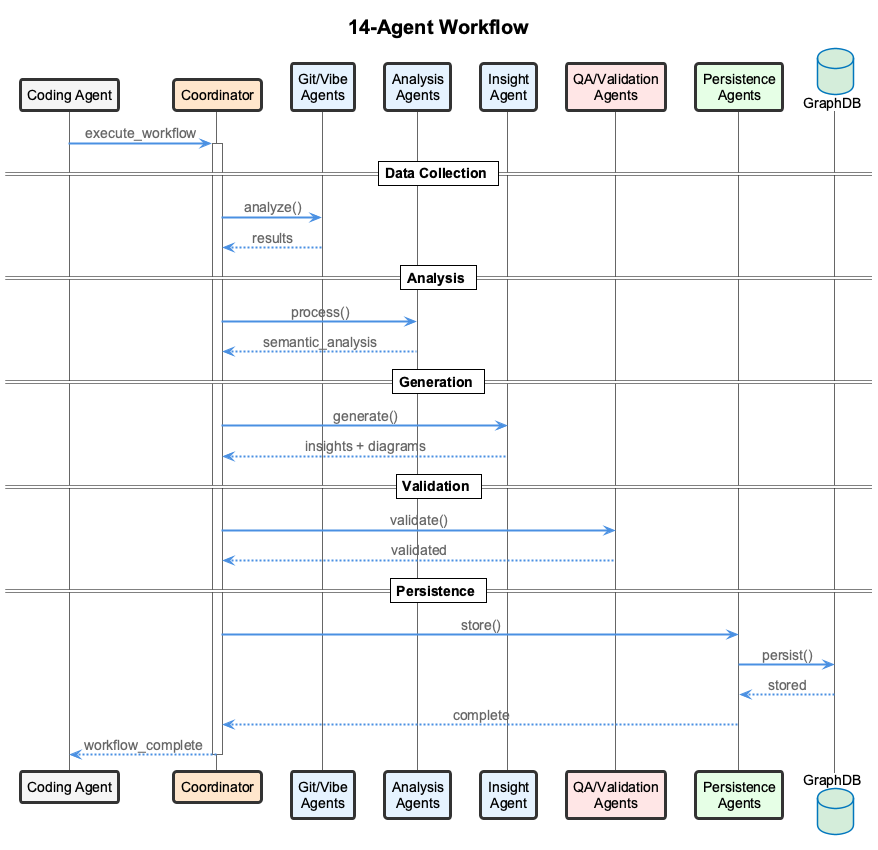

The diagram above was rendered by PlantUML. Its source (embedded in the PNG):
@startuml agent-coordination-flow
!include _standard-style.puml

' Presentation-optimized version (larger fonts, essential flows only)

skinparam defaultFontSize 14
skinparam titleFontSize 20
skinparam ArrowThickness 2

title 14-Agent Workflow

participant "Coding Agent" as CLAUDE
participant "Coordinator" as COORD #FFE6CC
participant "Git/Vibe\nAgents" as DATA #E6F3FF
participant "Analysis\nAgents" as ANALYSIS #E6F3FF
participant "Insight\nAgent" as INSIGHT #E6F3FF
participant "QA/Validation\nAgents" as QA #FFE6E6
participant "Persistence\nAgents" as PERSIST #E6FFE6
database "GraphDB" as DB #D4EDDA

CLAUDE -> COORD : execute_workflow
activate COORD

== Data Collection ==
COORD -> DATA : analyze()
DATA --> COORD : results

== Analysis ==
COORD -> ANALYSIS : process()
ANALYSIS --> COORD : semantic_analysis

== Generation ==
COORD -> INSIGHT : generate()
INSIGHT --> COORD : insights + diagrams

== Validation ==
COORD -> QA : validate()
QA --> COORD : validated

== Persistence ==
COORD -> PERSIST : store()
PERSIST -> DB : persist()
DB --> PERSIST : stored
PERSIST --> COORD : complete

COORD --> CLAUDE : workflow_complete
deactivate COORD

@enduml